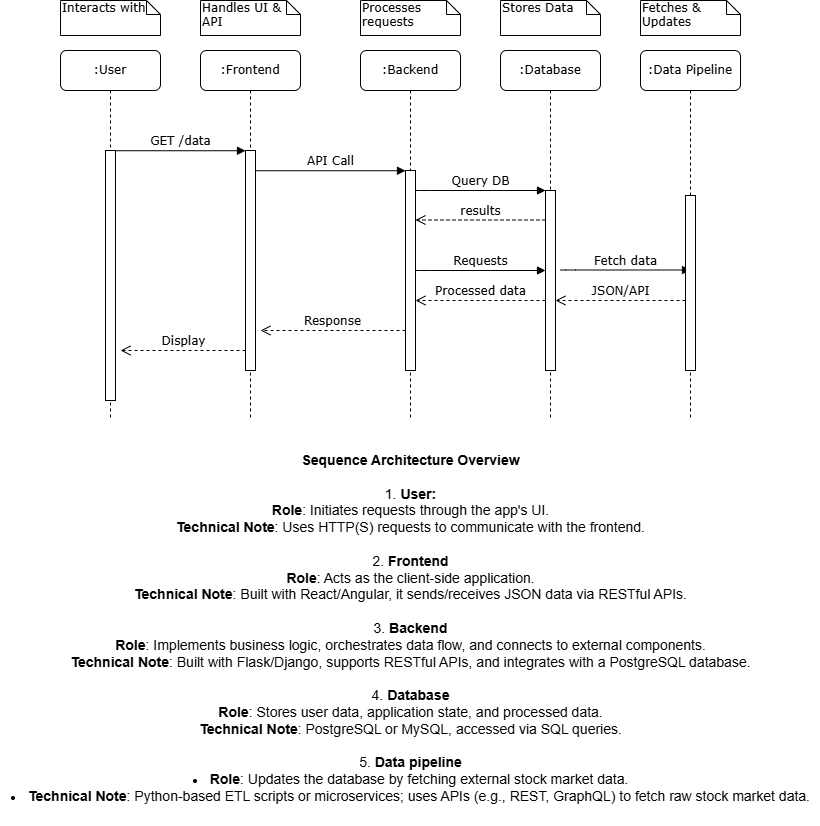

The diagram above was exported from draw.io. Its source (the exported page's mxGraphModel, read from the mxfile embedded in the PNG):
<mxGraphModel dx="1639" dy="888" grid="1" gridSize="10" guides="1" tooltips="1" connect="1" arrows="1" fold="1" page="1" pageScale="1" pageWidth="1100" pageHeight="850" background="none" math="0" shadow="0">
  <root>
    <mxCell id="0" />
    <mxCell id="1" parent="0" />
    <mxCell id="7baba1c4bc27f4b0-2" value=":Frontend" style="shape=umlLifeline;perimeter=lifelinePerimeter;whiteSpace=wrap;html=1;container=1;collapsible=0;recursiveResize=0;outlineConnect=0;rounded=1;shadow=0;comic=0;labelBackgroundColor=none;strokeWidth=1;fontFamily=Verdana;fontSize=12;align=center;" parent="1" vertex="1">
      <mxGeometry x="240" y="80" width="100" height="370" as="geometry" />
    </mxCell>
    <mxCell id="7baba1c4bc27f4b0-10" value="" style="html=1;points=[];perimeter=orthogonalPerimeter;rounded=0;shadow=0;comic=0;labelBackgroundColor=none;strokeWidth=1;fontFamily=Verdana;fontSize=12;align=center;" parent="7baba1c4bc27f4b0-2" vertex="1">
      <mxGeometry x="45" y="100" width="10" height="220" as="geometry" />
    </mxCell>
    <mxCell id="gKAeAV5Th5JygICmknLM-8" value="Display" style="html=1;verticalAlign=bottom;endArrow=open;dashed=1;endSize=8;labelBackgroundColor=none;fontFamily=Verdana;fontSize=12;edgeStyle=elbowEdgeStyle;elbow=vertical;" edge="1" parent="7baba1c4bc27f4b0-2">
      <mxGeometry relative="1" as="geometry">
        <mxPoint x="-80" y="300" as="targetPoint" />
        <Array as="points">
          <mxPoint x="-10" y="300" />
          <mxPoint x="20" y="300" />
        </Array>
        <mxPoint x="45" y="300" as="sourcePoint" />
      </mxGeometry>
    </mxCell>
    <mxCell id="7baba1c4bc27f4b0-3" value=":Backend" style="shape=umlLifeline;perimeter=lifelinePerimeter;whiteSpace=wrap;html=1;container=1;collapsible=0;recursiveResize=0;outlineConnect=0;rounded=1;shadow=0;comic=0;labelBackgroundColor=none;strokeWidth=1;fontFamily=Verdana;fontSize=12;align=center;" parent="1" vertex="1">
      <mxGeometry x="400" y="80" width="100" height="370" as="geometry" />
    </mxCell>
    <mxCell id="7baba1c4bc27f4b0-13" value="" style="html=1;points=[];perimeter=orthogonalPerimeter;rounded=0;shadow=0;comic=0;labelBackgroundColor=none;strokeWidth=1;fontFamily=Verdana;fontSize=12;align=center;" parent="7baba1c4bc27f4b0-3" vertex="1">
      <mxGeometry x="45" y="120" width="10" height="200" as="geometry" />
    </mxCell>
    <mxCell id="gKAeAV5Th5JygICmknLM-4" value="Processed data" style="html=1;verticalAlign=bottom;endArrow=open;dashed=1;endSize=8;labelBackgroundColor=none;fontFamily=Verdana;fontSize=12;edgeStyle=elbowEdgeStyle;elbow=vertical;" edge="1" parent="7baba1c4bc27f4b0-3">
      <mxGeometry relative="1" as="geometry">
        <mxPoint x="55" y="250" as="targetPoint" />
        <Array as="points">
          <mxPoint x="130" y="250" />
          <mxPoint x="160" y="250" />
        </Array>
        <mxPoint x="185" y="250" as="sourcePoint" />
      </mxGeometry>
    </mxCell>
    <mxCell id="7baba1c4bc27f4b0-4" value=":Database" style="shape=umlLifeline;perimeter=lifelinePerimeter;whiteSpace=wrap;html=1;container=1;collapsible=0;recursiveResize=0;outlineConnect=0;rounded=1;shadow=0;comic=0;labelBackgroundColor=none;strokeWidth=1;fontFamily=Verdana;fontSize=12;align=center;" parent="1" vertex="1">
      <mxGeometry x="540" y="80" width="100" height="370" as="geometry" />
    </mxCell>
    <mxCell id="gKAeAV5Th5JygICmknLM-2" value="Requests" style="html=1;verticalAlign=bottom;endArrow=block;labelBackgroundColor=none;fontFamily=Verdana;fontSize=12;edgeStyle=elbowEdgeStyle;elbow=vertical;" edge="1" parent="7baba1c4bc27f4b0-4">
      <mxGeometry relative="1" as="geometry">
        <mxPoint x="-85" y="220" as="sourcePoint" />
        <Array as="points">
          <mxPoint x="-80" y="220" />
        </Array>
        <mxPoint x="45" y="220" as="targetPoint" />
      </mxGeometry>
    </mxCell>
    <mxCell id="gKAeAV5Th5JygICmknLM-1" value="results" style="html=1;verticalAlign=bottom;endArrow=open;dashed=1;endSize=8;labelBackgroundColor=none;fontFamily=Verdana;fontSize=12;edgeStyle=elbowEdgeStyle;elbow=vertical;" edge="1" parent="7baba1c4bc27f4b0-4">
      <mxGeometry relative="1" as="geometry">
        <mxPoint x="-85" y="169.5" as="targetPoint" />
        <Array as="points">
          <mxPoint x="-10" y="169.5" />
          <mxPoint x="20" y="169.5" />
        </Array>
        <mxPoint x="45" y="169.5" as="sourcePoint" />
      </mxGeometry>
    </mxCell>
    <mxCell id="7baba1c4bc27f4b0-5" value=":Data P&lt;span style=&quot;background-color: initial;&quot;&gt;ipeline&lt;/span&gt;" style="shape=umlLifeline;perimeter=lifelinePerimeter;whiteSpace=wrap;html=1;container=1;collapsible=0;recursiveResize=0;outlineConnect=0;rounded=1;shadow=0;comic=0;labelBackgroundColor=none;strokeWidth=1;fontFamily=Verdana;fontSize=12;align=center;" parent="1" vertex="1">
      <mxGeometry x="680" y="80" width="100" height="370" as="geometry" />
    </mxCell>
    <mxCell id="gKAeAV5Th5JygICmknLM-3" value="Fetch data" style="html=1;verticalAlign=bottom;endArrow=block;labelBackgroundColor=none;fontFamily=Verdana;fontSize=12;edgeStyle=elbowEdgeStyle;elbow=vertical;" edge="1" parent="7baba1c4bc27f4b0-5">
      <mxGeometry relative="1" as="geometry">
        <mxPoint x="-80" y="219.5" as="sourcePoint" />
        <Array as="points">
          <mxPoint x="-75" y="219.5" />
        </Array>
        <mxPoint x="50" y="219.5" as="targetPoint" />
      </mxGeometry>
    </mxCell>
    <mxCell id="gKAeAV5Th5JygICmknLM-5" value="JSON/API" style="html=1;verticalAlign=bottom;endArrow=open;dashed=1;endSize=8;labelBackgroundColor=none;fontFamily=Verdana;fontSize=12;edgeStyle=elbowEdgeStyle;elbow=vertical;" edge="1" parent="7baba1c4bc27f4b0-5">
      <mxGeometry relative="1" as="geometry">
        <mxPoint x="-85" y="250" as="targetPoint" />
        <Array as="points">
          <mxPoint x="-10" y="250" />
          <mxPoint x="20" y="250" />
        </Array>
        <mxPoint x="45" y="250" as="sourcePoint" />
      </mxGeometry>
    </mxCell>
    <mxCell id="gKAeAV5Th5JygICmknLM-9" value="" style="html=1;points=[];perimeter=orthogonalPerimeter;rounded=0;shadow=0;comic=0;labelBackgroundColor=none;strokeWidth=1;fontFamily=Verdana;fontSize=12;align=center;" vertex="1" parent="7baba1c4bc27f4b0-5">
      <mxGeometry x="45" y="145" width="10" height="175" as="geometry" />
    </mxCell>
    <mxCell id="7baba1c4bc27f4b0-8" value=":User" style="shape=umlLifeline;perimeter=lifelinePerimeter;whiteSpace=wrap;html=1;container=1;collapsible=0;recursiveResize=0;outlineConnect=0;rounded=1;shadow=0;comic=0;labelBackgroundColor=none;strokeWidth=1;fontFamily=Verdana;fontSize=12;align=center;" parent="1" vertex="1">
      <mxGeometry x="100" y="80" width="100" height="370" as="geometry" />
    </mxCell>
    <mxCell id="7baba1c4bc27f4b0-9" value="" style="html=1;points=[];perimeter=orthogonalPerimeter;rounded=0;shadow=0;comic=0;labelBackgroundColor=none;strokeWidth=1;fontFamily=Verdana;fontSize=12;align=center;" parent="7baba1c4bc27f4b0-8" vertex="1">
      <mxGeometry x="45" y="100" width="10" height="250" as="geometry" />
    </mxCell>
    <mxCell id="7baba1c4bc27f4b0-16" value="" style="html=1;points=[];perimeter=orthogonalPerimeter;rounded=0;shadow=0;comic=0;labelBackgroundColor=none;strokeWidth=1;fontFamily=Verdana;fontSize=12;align=center;" parent="1" vertex="1">
      <mxGeometry x="585" y="220" width="10" height="180" as="geometry" />
    </mxCell>
    <mxCell id="7baba1c4bc27f4b0-17" value="Query DB" style="html=1;verticalAlign=bottom;endArrow=block;labelBackgroundColor=none;fontFamily=Verdana;fontSize=12;edgeStyle=elbowEdgeStyle;elbow=vertical;" parent="1" source="7baba1c4bc27f4b0-13" target="7baba1c4bc27f4b0-16" edge="1">
      <mxGeometry relative="1" as="geometry">
        <mxPoint x="510" y="220" as="sourcePoint" />
        <Array as="points">
          <mxPoint x="460" y="220" />
        </Array>
      </mxGeometry>
    </mxCell>
    <mxCell id="7baba1c4bc27f4b0-11" value="GET /data" style="html=1;verticalAlign=bottom;endArrow=block;entryX=0;entryY=0;labelBackgroundColor=none;fontFamily=Verdana;fontSize=12;edgeStyle=elbowEdgeStyle;elbow=vertical;" parent="1" source="7baba1c4bc27f4b0-9" target="7baba1c4bc27f4b0-10" edge="1">
      <mxGeometry relative="1" as="geometry">
        <mxPoint x="220" y="190" as="sourcePoint" />
      </mxGeometry>
    </mxCell>
    <mxCell id="7baba1c4bc27f4b0-14" value="API Call" style="html=1;verticalAlign=bottom;endArrow=block;entryX=0;entryY=0;labelBackgroundColor=none;fontFamily=Verdana;fontSize=12;edgeStyle=elbowEdgeStyle;elbow=vertical;" parent="1" source="7baba1c4bc27f4b0-10" target="7baba1c4bc27f4b0-13" edge="1">
      <mxGeometry relative="1" as="geometry">
        <mxPoint x="370" y="200" as="sourcePoint" />
      </mxGeometry>
    </mxCell>
    <mxCell id="7baba1c4bc27f4b0-40" value="Interacts with" style="shape=note;whiteSpace=wrap;html=1;size=14;verticalAlign=top;align=left;spacingTop=-6;rounded=0;shadow=0;comic=0;labelBackgroundColor=none;strokeWidth=1;fontFamily=Verdana;fontSize=12" parent="1" vertex="1">
      <mxGeometry x="100" y="30" width="100" height="35" as="geometry" />
    </mxCell>
    <mxCell id="7baba1c4bc27f4b0-41" value="Handles UI &amp;amp; API" style="shape=note;whiteSpace=wrap;html=1;size=14;verticalAlign=top;align=left;spacingTop=-6;rounded=0;shadow=0;comic=0;labelBackgroundColor=none;strokeWidth=1;fontFamily=Verdana;fontSize=12" parent="1" vertex="1">
      <mxGeometry x="240" y="30" width="100" height="35" as="geometry" />
    </mxCell>
    <mxCell id="7baba1c4bc27f4b0-42" value="Processes requests" style="shape=note;whiteSpace=wrap;html=1;size=14;verticalAlign=top;align=left;spacingTop=-6;rounded=0;shadow=0;comic=0;labelBackgroundColor=none;strokeWidth=1;fontFamily=Verdana;fontSize=12" parent="1" vertex="1">
      <mxGeometry x="400" y="30" width="100" height="35" as="geometry" />
    </mxCell>
    <mxCell id="7baba1c4bc27f4b0-43" value="Stores Data" style="shape=note;whiteSpace=wrap;html=1;size=14;verticalAlign=top;align=left;spacingTop=-6;rounded=0;shadow=0;comic=0;labelBackgroundColor=none;strokeWidth=1;fontFamily=Verdana;fontSize=12" parent="1" vertex="1">
      <mxGeometry x="540" y="30" width="100" height="35" as="geometry" />
    </mxCell>
    <mxCell id="7baba1c4bc27f4b0-44" value="Fetches &amp;amp; Updates" style="shape=note;whiteSpace=wrap;html=1;size=14;verticalAlign=top;align=left;spacingTop=-6;rounded=0;shadow=0;comic=0;labelBackgroundColor=none;strokeWidth=1;fontFamily=Verdana;fontSize=12" parent="1" vertex="1">
      <mxGeometry x="680" y="30" width="100" height="35" as="geometry" />
    </mxCell>
    <mxCell id="gKAeAV5Th5JygICmknLM-6" value="Response" style="html=1;verticalAlign=bottom;endArrow=open;dashed=1;endSize=8;labelBackgroundColor=none;fontFamily=Verdana;fontSize=12;edgeStyle=elbowEdgeStyle;elbow=vertical;" edge="1" parent="1">
      <mxGeometry relative="1" as="geometry">
        <mxPoint x="300" y="360" as="targetPoint" />
        <Array as="points">
          <mxPoint x="390" y="360" />
          <mxPoint x="420" y="360" />
        </Array>
        <mxPoint x="445" y="360" as="sourcePoint" />
      </mxGeometry>
    </mxCell>
    <mxCell id="gKAeAV5Th5JygICmknLM-7" value="&lt;div&gt;&lt;br&gt;&lt;/div&gt;" style="edgeLabel;html=1;align=center;verticalAlign=middle;resizable=0;points=[];" vertex="1" connectable="0" parent="gKAeAV5Th5JygICmknLM-6">
      <mxGeometry x="0.0418" y="-2" relative="1" as="geometry">
        <mxPoint as="offset" />
      </mxGeometry>
    </mxCell>
    <mxCell id="gKAeAV5Th5JygICmknLM-12" value="&lt;font style=&quot;font-size: 14px;&quot;&gt;&lt;b style=&quot;&quot;&gt;Sequence Architecture Overview&lt;/b&gt;&lt;br&gt;&lt;br&gt;1.&lt;b style=&quot;&quot;&gt; User:&lt;br&gt;Role&lt;/b&gt;: Initiates requests through the app's UI.&lt;b style=&quot;&quot;&gt;&lt;br&gt;&lt;/b&gt;&lt;strong style=&quot;&quot;&gt;Technical Note&lt;/strong&gt;: Uses HTTP(S) requests to communicate with the frontend.&lt;b style=&quot;&quot;&gt;&lt;br&gt;&lt;/b&gt;&lt;/font&gt;&lt;div&gt;&lt;font style=&quot;font-size: 14px;&quot;&gt;&lt;br&gt;&lt;/font&gt;&lt;/div&gt;&lt;div&gt;&lt;font style=&quot;font-size: 14px;&quot;&gt;2. &lt;b&gt;Frontend&lt;/b&gt;&lt;/font&gt;&lt;/div&gt;&lt;div&gt;&lt;font style=&quot;font-size: 14px;&quot;&gt;&lt;strong&gt;Role&lt;/strong&gt;: Acts as the client-side application.&lt;b&gt;&lt;br&gt;&lt;/b&gt;&lt;/font&gt;&lt;/div&gt;&lt;div&gt;&lt;font style=&quot;font-size: 14px;&quot;&gt;&lt;strong&gt;Technical Note&lt;/strong&gt;: Built with React/Angular, it sends/receives JSON data via RESTful APIs.&lt;br&gt;&lt;/font&gt;&lt;/div&gt;&lt;div&gt;&lt;font style=&quot;font-size: 14px;&quot;&gt;&lt;br&gt;&lt;/font&gt;&lt;/div&gt;&lt;div&gt;&lt;font style=&quot;font-size: 14px;&quot;&gt;3. &lt;b&gt;Backend&lt;/b&gt;&lt;/font&gt;&lt;/div&gt;&lt;div&gt;&lt;font style=&quot;font-size: 14px;&quot;&gt;&lt;strong style=&quot;background-color: initial;&quot;&gt;Role&lt;/strong&gt;&lt;span style=&quot;background-color: initial;&quot;&gt;: Implements business logic, orchestrates data flow, and connects to external components.&lt;/span&gt;&lt;/font&gt;&lt;/div&gt;&lt;div&gt;&lt;font style=&quot;font-size: 14px;&quot;&gt;&lt;strong style=&quot;background-color: initial;&quot;&gt;Technical Note&lt;/strong&gt;&lt;span style=&quot;background-color: initial;&quot;&gt;: Built with Flask/Django, supports RESTful APIs, and integrates with a PostgreSQL database.&lt;/span&gt;&lt;/font&gt;&lt;/div&gt;&lt;div&gt;&lt;span style=&quot;background-color: initial;&quot;&gt;&lt;font style=&quot;font-size: 14px;&quot;&gt;&lt;br&gt;&lt;/font&gt;&lt;/span&gt;&lt;/div&gt;&lt;div&gt;&lt;span style=&quot;background-color: initial;&quot;&gt;&lt;font style=&quot;font-size: 14px;&quot;&gt;4. &lt;b&gt;Database&lt;/b&gt;&lt;/font&gt;&lt;/span&gt;&lt;/div&gt;&lt;div&gt;&lt;font style=&quot;font-size: 14px;&quot;&gt;&lt;strong style=&quot;background-color: initial;&quot;&gt;Role&lt;/strong&gt;&lt;span style=&quot;background-color: initial;&quot;&gt;: Stores user data, application state, and processed data.&lt;/span&gt;&lt;/font&gt;&lt;/div&gt;&lt;div&gt;&lt;font style=&quot;font-size: 14px;&quot;&gt;&lt;strong style=&quot;background-color: initial;&quot;&gt;Technical Note&lt;/strong&gt;&lt;span style=&quot;background-color: initial;&quot;&gt;: PostgreSQL or MySQL, accessed via SQL queries.&lt;/span&gt;&lt;/font&gt;&lt;/div&gt;&lt;div&gt;&lt;span style=&quot;background-color: initial;&quot;&gt;&lt;font style=&quot;font-size: 14px;&quot;&gt;&lt;br&gt;&lt;/font&gt;&lt;/span&gt;&lt;/div&gt;&lt;div&gt;&lt;span style=&quot;background-color: initial;&quot;&gt;&lt;font style=&quot;font-size: 14px;&quot;&gt;5. &lt;b&gt;Data pipeline&lt;/b&gt;&lt;/font&gt;&lt;/span&gt;&lt;/div&gt;&lt;div&gt;&lt;li&gt;&lt;font style=&quot;font-size: 14px;&quot;&gt;&lt;strong&gt;Role&lt;/strong&gt;: Updates the database by fetching external stock market data.&lt;/font&gt;&lt;/li&gt;&lt;li&gt;&lt;font style=&quot;font-size: 14px;&quot;&gt;&lt;strong&gt;Technical Note&lt;/strong&gt;: Python-based ETL scripts or microservices; uses APIs (e.g., REST, GraphQL) to fetch raw stock market data.&lt;/font&gt;&lt;/li&gt;&lt;/div&gt;&lt;div&gt;&lt;b&gt;&lt;br&gt;&lt;/b&gt;&lt;/div&gt;" style="text;html=1;align=center;verticalAlign=middle;resizable=0;points=[];autosize=1;strokeColor=none;fillColor=none;" vertex="1" parent="1">
      <mxGeometry x="40" y="475" width="820" height="380" as="geometry" />
    </mxCell>
  </root>
</mxGraphModel>